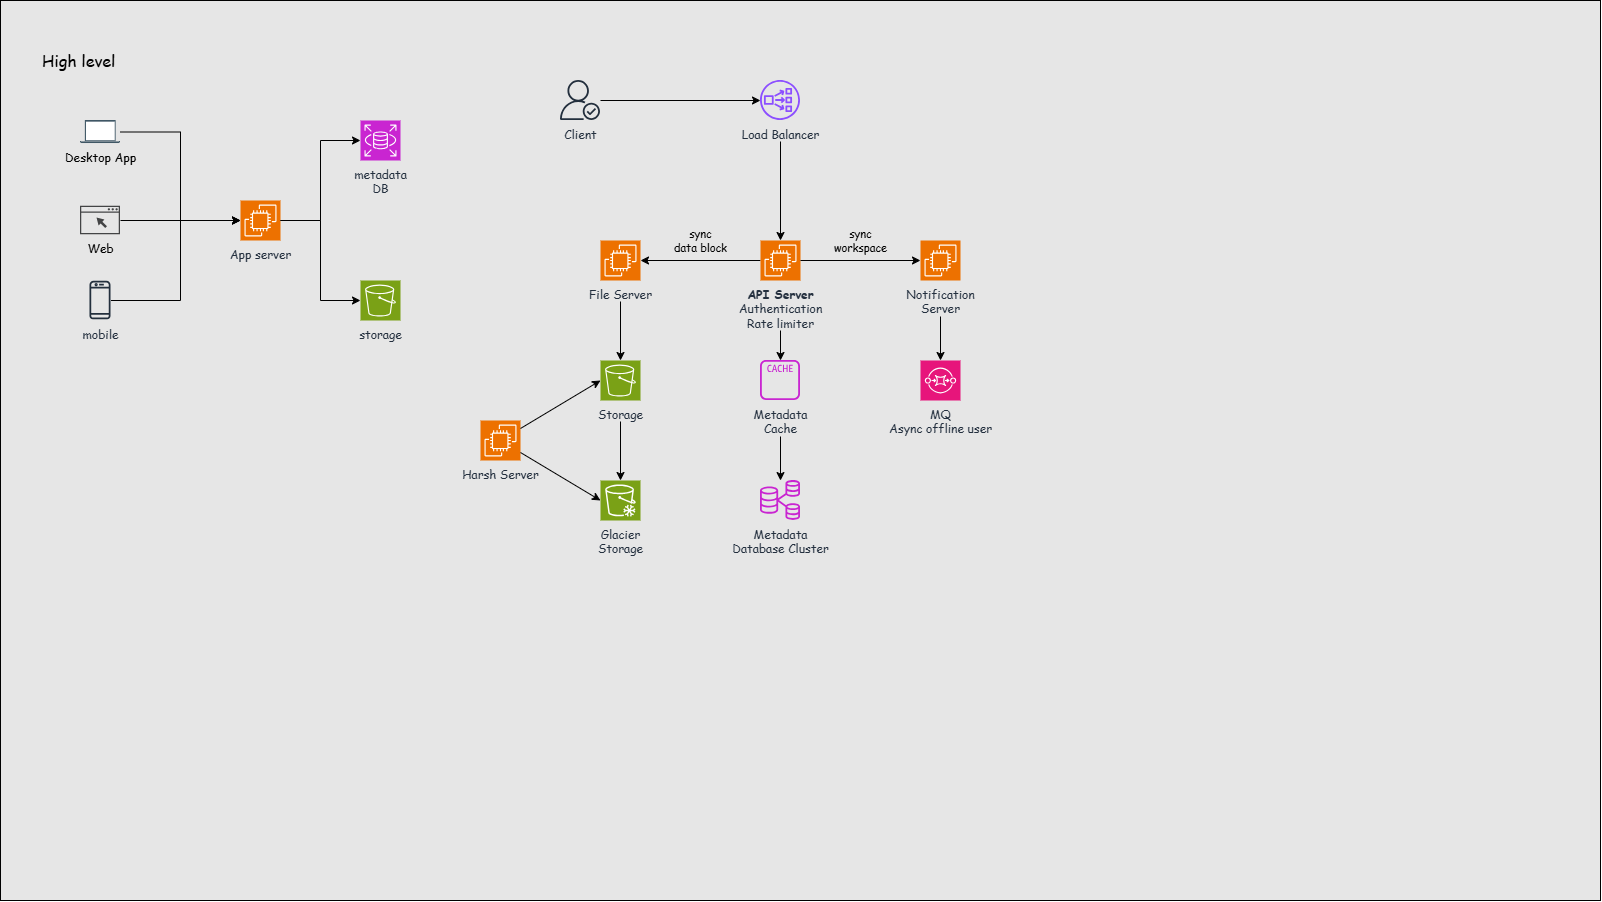

The diagram above was exported from draw.io. Its source (the exported page's mxGraphModel, read from the mxfile embedded in the PNG):
<mxGraphModel dx="1908" dy="1113" grid="1" gridSize="10" guides="1" tooltips="1" connect="1" arrows="1" fold="1" page="1" pageScale="1" pageWidth="1600" pageHeight="900" math="0" shadow="0">
  <root>
    <mxCell id="0" />
    <mxCell id="1" parent="0" style="locked=1;" />
    <mxCell id="S3haD3BGsI8Aa55tPNug-51" parent="1" style="rounded=0;whiteSpace=wrap;html=1;fillColor=#E6E6E6;" value="" vertex="1">
      <mxGeometry height="900" width="1600" as="geometry" />
    </mxCell>
    <mxCell id="S3haD3BGsI8Aa55tPNug-1" parent="0" style="locked=1;" value="high" />
    <mxCell id="S3haD3BGsI8Aa55tPNug-3" parent="S3haD3BGsI8Aa55tPNug-1" style="text;html=1;whiteSpace=wrap;strokeColor=none;fillColor=none;align=left;verticalAlign=middle;rounded=0;fontSize=16;fontFamily=Comic Sans MS;" value="High level" vertex="1">
      <mxGeometry height="40" width="160" x="40" y="40" as="geometry" />
    </mxCell>
    <mxCell id="S3haD3BGsI8Aa55tPNug-5" parent="S3haD3BGsI8Aa55tPNug-1" style="shape=image;html=1;verticalAlign=top;verticalLabelPosition=bottom;labelBackgroundColor=none;imageAspect=0;aspect=fixed;image=https://icons.diagrams.net/assets/devices/1/Laptop-28.svg;labelPerimeter=1;fontFamily=Comic Sans MS;" value="Desktop App" vertex="1">
      <mxGeometry height="23.03" width="40" x="80" y="120" as="geometry" />
    </mxCell>
    <mxCell id="S3haD3BGsI8Aa55tPNug-9" parent="S3haD3BGsI8Aa55tPNug-1" style="sketch=0;pointerEvents=1;shadow=0;dashed=0;html=1;strokeColor=none;fillColor=#434445;aspect=fixed;labelPosition=center;verticalLabelPosition=bottom;verticalAlign=top;align=center;outlineConnect=0;shape=mxgraph.vvd.web_browser;labelPerimeter=1;fontFamily=Comic Sans MS;" value="Web" vertex="1">
      <mxGeometry height="28.4" width="40" x="80" y="205.8" as="geometry" />
    </mxCell>
    <mxCell id="S3haD3BGsI8Aa55tPNug-10" parent="S3haD3BGsI8Aa55tPNug-1" style="sketch=0;outlineConnect=0;fontColor=#232F3E;gradientColor=none;fillColor=#232F3D;strokeColor=none;dashed=0;verticalLabelPosition=bottom;verticalAlign=top;align=center;html=1;fontSize=12;fontStyle=0;aspect=fixed;pointerEvents=1;shape=mxgraph.aws4.mobile_client;labelPerimeter=1;fontFamily=Comic Sans MS;" value="mobile&lt;div&gt;&lt;br&gt;&lt;/div&gt;" vertex="1">
      <mxGeometry height="40" width="21.03" x="89.48" y="280" as="geometry" />
    </mxCell>
    <mxCell id="S3haD3BGsI8Aa55tPNug-11" parent="S3haD3BGsI8Aa55tPNug-1" style="sketch=0;points=[[0,0,0],[0.25,0,0],[0.5,0,0],[0.75,0,0],[1,0,0],[0,1,0],[0.25,1,0],[0.5,1,0],[0.75,1,0],[1,1,0],[0,0.25,0],[0,0.5,0],[0,0.75,0],[1,0.25,0],[1,0.5,0],[1,0.75,0]];outlineConnect=0;fontColor=#232F3E;fillColor=#ED7100;strokeColor=#ffffff;dashed=0;verticalLabelPosition=bottom;verticalAlign=top;align=center;html=1;fontSize=12;fontStyle=0;aspect=fixed;shape=mxgraph.aws4.resourceIcon;resIcon=mxgraph.aws4.ec2;labelPerimeter=1;fontFamily=Comic Sans MS;" value="App server" vertex="1">
      <mxGeometry height="40" width="40" x="240" y="200" as="geometry" />
    </mxCell>
    <mxCell id="S3haD3BGsI8Aa55tPNug-12" parent="S3haD3BGsI8Aa55tPNug-1" style="sketch=0;points=[[0,0,0],[0.25,0,0],[0.5,0,0],[0.75,0,0],[1,0,0],[0,1,0],[0.25,1,0],[0.5,1,0],[0.75,1,0],[1,1,0],[0,0.25,0],[0,0.5,0],[0,0.75,0],[1,0.25,0],[1,0.5,0],[1,0.75,0]];outlineConnect=0;fontColor=#232F3E;fillColor=#C925D1;strokeColor=#ffffff;dashed=0;verticalLabelPosition=bottom;verticalAlign=top;align=center;html=1;fontSize=12;fontStyle=0;aspect=fixed;shape=mxgraph.aws4.resourceIcon;resIcon=mxgraph.aws4.rds;labelPerimeter=1;fontFamily=Comic Sans MS;" value="metadata&lt;div&gt;DB&lt;/div&gt;" vertex="1">
      <mxGeometry height="40" width="40" x="360" y="120" as="geometry" />
    </mxCell>
    <mxCell id="S3haD3BGsI8Aa55tPNug-13" parent="S3haD3BGsI8Aa55tPNug-1" style="sketch=0;points=[[0,0,0],[0.25,0,0],[0.5,0,0],[0.75,0,0],[1,0,0],[0,1,0],[0.25,1,0],[0.5,1,0],[0.75,1,0],[1,1,0],[0,0.25,0],[0,0.5,0],[0,0.75,0],[1,0.25,0],[1,0.5,0],[1,0.75,0]];outlineConnect=0;fontColor=#232F3E;fillColor=#7AA116;strokeColor=#ffffff;dashed=0;verticalLabelPosition=bottom;verticalAlign=top;align=center;html=1;fontSize=12;fontStyle=0;aspect=fixed;shape=mxgraph.aws4.resourceIcon;resIcon=mxgraph.aws4.s3;labelPerimeter=1;fontFamily=Comic Sans MS;" value="storage" vertex="1">
      <mxGeometry height="40" width="40" x="360" y="280" as="geometry" />
    </mxCell>
    <mxCell id="S3haD3BGsI8Aa55tPNug-14" edge="1" parent="S3haD3BGsI8Aa55tPNug-1" source="S3haD3BGsI8Aa55tPNug-5" style="edgeStyle=orthogonalEdgeStyle;rounded=0;orthogonalLoop=1;jettySize=auto;html=1;entryX=0;entryY=0.5;entryDx=0;entryDy=0;entryPerimeter=0;defaultLabelBackgroundColor=page;fontFamily=Comic Sans MS;" target="S3haD3BGsI8Aa55tPNug-11">
      <mxGeometry relative="1" as="geometry" />
    </mxCell>
    <mxCell id="S3haD3BGsI8Aa55tPNug-15" edge="1" parent="S3haD3BGsI8Aa55tPNug-1" source="S3haD3BGsI8Aa55tPNug-9" style="edgeStyle=orthogonalEdgeStyle;rounded=0;orthogonalLoop=1;jettySize=auto;html=1;entryX=0;entryY=0.5;entryDx=0;entryDy=0;entryPerimeter=0;defaultLabelBackgroundColor=page;fontFamily=Comic Sans MS;" target="S3haD3BGsI8Aa55tPNug-11">
      <mxGeometry relative="1" as="geometry" />
    </mxCell>
    <mxCell id="S3haD3BGsI8Aa55tPNug-16" edge="1" parent="S3haD3BGsI8Aa55tPNug-1" source="S3haD3BGsI8Aa55tPNug-10" style="edgeStyle=orthogonalEdgeStyle;rounded=0;orthogonalLoop=1;jettySize=auto;html=1;entryX=0;entryY=0.5;entryDx=0;entryDy=0;entryPerimeter=0;defaultLabelBackgroundColor=page;fontFamily=Comic Sans MS;" target="S3haD3BGsI8Aa55tPNug-11">
      <mxGeometry relative="1" as="geometry">
        <Array as="points">
          <mxPoint x="180" y="300" />
          <mxPoint x="180" y="220" />
        </Array>
      </mxGeometry>
    </mxCell>
    <mxCell id="S3haD3BGsI8Aa55tPNug-17" edge="1" parent="S3haD3BGsI8Aa55tPNug-1" source="S3haD3BGsI8Aa55tPNug-11" style="edgeStyle=orthogonalEdgeStyle;rounded=0;orthogonalLoop=1;jettySize=auto;html=1;entryX=0;entryY=0.5;entryDx=0;entryDy=0;entryPerimeter=0;defaultLabelBackgroundColor=page;fontFamily=Comic Sans MS;" target="S3haD3BGsI8Aa55tPNug-12">
      <mxGeometry relative="1" as="geometry" />
    </mxCell>
    <mxCell id="S3haD3BGsI8Aa55tPNug-18" edge="1" parent="S3haD3BGsI8Aa55tPNug-1" source="S3haD3BGsI8Aa55tPNug-11" style="edgeStyle=orthogonalEdgeStyle;rounded=0;orthogonalLoop=1;jettySize=auto;html=1;entryX=0;entryY=0.5;entryDx=0;entryDy=0;entryPerimeter=0;defaultLabelBackgroundColor=page;fontFamily=Comic Sans MS;" target="S3haD3BGsI8Aa55tPNug-13">
      <mxGeometry relative="1" as="geometry" />
    </mxCell>
    <mxCell id="S3haD3BGsI8Aa55tPNug-20" parent="0" style="locked=1;" value="detail" />
    <mxCell id="S3haD3BGsI8Aa55tPNug-33" edge="1" parent="S3haD3BGsI8Aa55tPNug-20" source="S3haD3BGsI8Aa55tPNug-21" style="edgeStyle=orthogonalEdgeStyle;rounded=0;orthogonalLoop=1;jettySize=auto;html=1;defaultLabelBackgroundColor=page;fontFamily=Comic Sans MS;" target="S3haD3BGsI8Aa55tPNug-22">
      <mxGeometry relative="1" as="geometry" />
    </mxCell>
    <mxCell id="S3haD3BGsI8Aa55tPNug-21" parent="S3haD3BGsI8Aa55tPNug-20" style="sketch=0;outlineConnect=0;fontColor=#232F3E;gradientColor=none;fillColor=#232F3D;strokeColor=none;dashed=0;verticalLabelPosition=bottom;verticalAlign=top;align=center;html=1;fontSize=12;fontStyle=0;aspect=fixed;pointerEvents=1;shape=mxgraph.aws4.authenticated_user;labelPerimeter=1;fontFamily=Comic Sans MS;" value="&lt;font&gt;Client&lt;/font&gt;" vertex="1">
      <mxGeometry height="40" width="40" x="560" y="80" as="geometry" />
    </mxCell>
    <mxCell id="S3haD3BGsI8Aa55tPNug-22" parent="S3haD3BGsI8Aa55tPNug-20" style="sketch=0;outlineConnect=0;fontColor=#232F3E;gradientColor=none;fillColor=#8C4FFF;strokeColor=none;dashed=0;verticalLabelPosition=bottom;verticalAlign=top;align=center;html=1;fontSize=12;fontStyle=0;aspect=fixed;pointerEvents=1;shape=mxgraph.aws4.network_load_balancer;labelPerimeter=1;fontFamily=Comic Sans MS;" value="Load Balancer" vertex="1">
      <mxGeometry height="40" width="40" x="760" y="80" as="geometry" />
    </mxCell>
    <mxCell id="S3haD3BGsI8Aa55tPNug-35" edge="1" parent="S3haD3BGsI8Aa55tPNug-20" source="S3haD3BGsI8Aa55tPNug-26" style="edgeStyle=orthogonalEdgeStyle;rounded=0;orthogonalLoop=1;jettySize=auto;html=1;defaultLabelBackgroundColor=page;fontFamily=Comic Sans MS;" target="S3haD3BGsI8Aa55tPNug-31" value="sync&lt;br&gt;data block">
      <mxGeometry relative="1" y="-20" as="geometry">
        <mxPoint as="offset" />
      </mxGeometry>
    </mxCell>
    <mxCell id="S3haD3BGsI8Aa55tPNug-38" edge="1" parent="S3haD3BGsI8Aa55tPNug-20" source="S3haD3BGsI8Aa55tPNug-26" style="edgeStyle=orthogonalEdgeStyle;rounded=0;orthogonalLoop=1;jettySize=auto;html=1;defaultLabelBackgroundColor=page;fontFamily=Comic Sans MS;" target="S3haD3BGsI8Aa55tPNug-30">
      <mxGeometry relative="1" as="geometry" />
    </mxCell>
    <mxCell id="S3haD3BGsI8Aa55tPNug-47" edge="1" parent="S3haD3BGsI8Aa55tPNug-20" source="S3haD3BGsI8Aa55tPNug-26" style="edgeStyle=orthogonalEdgeStyle;rounded=0;orthogonalLoop=1;jettySize=auto;html=1;defaultLabelBackgroundColor=page;fontFamily=Comic Sans MS;" target="S3haD3BGsI8Aa55tPNug-46" value="sync&lt;br&gt;workspace">
      <mxGeometry relative="1" y="20" as="geometry">
        <mxPoint as="offset" />
      </mxGeometry>
    </mxCell>
    <mxCell id="S3haD3BGsI8Aa55tPNug-26" parent="S3haD3BGsI8Aa55tPNug-20" style="sketch=0;points=[[0,0,0],[0.25,0,0],[0.5,0,0],[0.75,0,0],[1,0,0],[0,1,0],[0.25,1,0],[0.5,1,0],[0.75,1,0],[1,1,0],[0,0.25,0],[0,0.5,0],[0,0.75,0],[1,0.25,0],[1,0.5,0],[1,0.75,0]];outlineConnect=0;fontColor=#232F3E;fillColor=#ED7100;strokeColor=#ffffff;dashed=0;verticalLabelPosition=bottom;verticalAlign=top;align=center;html=1;fontSize=12;fontStyle=0;aspect=fixed;shape=mxgraph.aws4.resourceIcon;resIcon=mxgraph.aws4.ec2;labelPerimeter=1;fontFamily=Comic Sans MS;" value="&lt;b&gt;API Server&lt;/b&gt;&lt;br&gt;Authentication&lt;br&gt;Rate limiter" vertex="1">
      <mxGeometry height="40" width="40" x="760" y="240" as="geometry" />
    </mxCell>
    <mxCell id="S3haD3BGsI8Aa55tPNug-28" parent="S3haD3BGsI8Aa55tPNug-20" style="sketch=0;outlineConnect=0;fontColor=#232F3E;gradientColor=none;fillColor=#C925D1;strokeColor=none;dashed=0;verticalLabelPosition=bottom;verticalAlign=top;align=center;html=1;fontSize=12;fontStyle=0;aspect=fixed;pointerEvents=1;shape=mxgraph.aws4.rds_multi_az_db_cluster;labelPerimeter=1;fontFamily=Comic Sans MS;" value="&lt;font&gt;Metadata&lt;br&gt;Database Cluster&lt;/font&gt;" vertex="1">
      <mxGeometry height="40" width="40" x="760" y="480" as="geometry" />
    </mxCell>
    <mxCell id="S3haD3BGsI8Aa55tPNug-29" parent="S3haD3BGsI8Aa55tPNug-20" style="sketch=0;points=[[0,0,0],[0.25,0,0],[0.5,0,0],[0.75,0,0],[1,0,0],[0,1,0],[0.25,1,0],[0.5,1,0],[0.75,1,0],[1,1,0],[0,0.25,0],[0,0.5,0],[0,0.75,0],[1,0.25,0],[1,0.5,0],[1,0.75,0]];outlineConnect=0;fontColor=#232F3E;fillColor=#7AA116;strokeColor=#ffffff;dashed=0;verticalLabelPosition=bottom;verticalAlign=top;align=center;html=1;fontSize=12;fontStyle=0;aspect=fixed;shape=mxgraph.aws4.resourceIcon;resIcon=mxgraph.aws4.s3;labelPerimeter=1;fontFamily=Comic Sans MS;" value="&lt;font&gt;Storage&lt;/font&gt;" vertex="1">
      <mxGeometry height="40" width="40" x="600" y="360" as="geometry" />
    </mxCell>
    <mxCell id="S3haD3BGsI8Aa55tPNug-39" edge="1" parent="S3haD3BGsI8Aa55tPNug-20" source="S3haD3BGsI8Aa55tPNug-30" style="edgeStyle=orthogonalEdgeStyle;rounded=0;orthogonalLoop=1;jettySize=auto;html=1;defaultLabelBackgroundColor=page;fontFamily=Comic Sans MS;" target="S3haD3BGsI8Aa55tPNug-28">
      <mxGeometry relative="1" as="geometry" />
    </mxCell>
    <mxCell id="S3haD3BGsI8Aa55tPNug-30" parent="S3haD3BGsI8Aa55tPNug-20" style="sketch=0;outlineConnect=0;fontColor=#232F3E;gradientColor=none;fillColor=#C925D1;strokeColor=none;dashed=0;verticalLabelPosition=bottom;verticalAlign=top;align=center;html=1;fontSize=12;fontStyle=0;aspect=fixed;pointerEvents=1;shape=mxgraph.aws4.cache_node;labelPerimeter=1;fontFamily=Comic Sans MS;" value="Metadata&lt;div&gt;Cache&lt;/div&gt;" vertex="1">
      <mxGeometry height="40" width="40" x="760" y="360" as="geometry" />
    </mxCell>
    <mxCell id="S3haD3BGsI8Aa55tPNug-31" parent="S3haD3BGsI8Aa55tPNug-20" style="sketch=0;points=[[0,0,0],[0.25,0,0],[0.5,0,0],[0.75,0,0],[1,0,0],[0,1,0],[0.25,1,0],[0.5,1,0],[0.75,1,0],[1,1,0],[0,0.25,0],[0,0.5,0],[0,0.75,0],[1,0.25,0],[1,0.5,0],[1,0.75,0]];outlineConnect=0;fontColor=#232F3E;fillColor=#ED7100;strokeColor=#ffffff;dashed=0;verticalLabelPosition=bottom;verticalAlign=top;align=center;html=1;fontSize=12;fontStyle=0;aspect=fixed;shape=mxgraph.aws4.resourceIcon;resIcon=mxgraph.aws4.ec2;labelPerimeter=1;fontFamily=Comic Sans MS;" value="File Server" vertex="1">
      <mxGeometry height="40" width="40" x="600" y="240" as="geometry" />
    </mxCell>
    <mxCell id="S3haD3BGsI8Aa55tPNug-32" edge="1" parent="S3haD3BGsI8Aa55tPNug-20" source="S3haD3BGsI8Aa55tPNug-31" style="edgeStyle=orthogonalEdgeStyle;rounded=0;orthogonalLoop=1;jettySize=auto;html=1;entryX=0.5;entryY=0;entryDx=0;entryDy=0;entryPerimeter=0;defaultLabelBackgroundColor=page;fontFamily=Comic Sans MS;" target="S3haD3BGsI8Aa55tPNug-29">
      <mxGeometry relative="1" as="geometry" />
    </mxCell>
    <mxCell id="S3haD3BGsI8Aa55tPNug-34" edge="1" parent="S3haD3BGsI8Aa55tPNug-20" source="S3haD3BGsI8Aa55tPNug-22" style="edgeStyle=orthogonalEdgeStyle;rounded=0;orthogonalLoop=1;jettySize=auto;html=1;entryX=0.5;entryY=0;entryDx=0;entryDy=0;entryPerimeter=0;defaultLabelBackgroundColor=page;fontFamily=Comic Sans MS;" target="S3haD3BGsI8Aa55tPNug-26">
      <mxGeometry relative="1" as="geometry" />
    </mxCell>
    <mxCell id="S3haD3BGsI8Aa55tPNug-40" parent="S3haD3BGsI8Aa55tPNug-20" style="sketch=0;points=[[0,0,0],[0.25,0,0],[0.5,0,0],[0.75,0,0],[1,0,0],[0,1,0],[0.25,1,0],[0.5,1,0],[0.75,1,0],[1,1,0],[0,0.25,0],[0,0.5,0],[0,0.75,0],[1,0.25,0],[1,0.5,0],[1,0.75,0]];outlineConnect=0;fontColor=#232F3E;fillColor=#ED7100;strokeColor=#ffffff;dashed=0;verticalLabelPosition=bottom;verticalAlign=top;align=center;html=1;fontSize=12;fontStyle=0;aspect=fixed;shape=mxgraph.aws4.resourceIcon;resIcon=mxgraph.aws4.ec2;labelPerimeter=1;fontFamily=Comic Sans MS;" value="Harsh Server" vertex="1">
      <mxGeometry height="40" width="40" x="480" y="420" as="geometry" />
    </mxCell>
    <mxCell id="S3haD3BGsI8Aa55tPNug-42" parent="S3haD3BGsI8Aa55tPNug-20" style="sketch=0;points=[[0,0,0],[0.25,0,0],[0.5,0,0],[0.75,0,0],[1,0,0],[0,1,0],[0.25,1,0],[0.5,1,0],[0.75,1,0],[1,1,0],[0,0.25,0],[0,0.5,0],[0,0.75,0],[1,0.25,0],[1,0.5,0],[1,0.75,0]];outlineConnect=0;fontColor=#232F3E;fillColor=#7AA116;strokeColor=#ffffff;dashed=0;verticalLabelPosition=bottom;verticalAlign=top;align=center;html=1;fontSize=12;fontStyle=0;aspect=fixed;shape=mxgraph.aws4.resourceIcon;resIcon=mxgraph.aws4.glacier;labelPerimeter=1;fontFamily=Comic Sans MS;" value="Glacier&lt;div&gt;Storage&lt;/div&gt;" vertex="1">
      <mxGeometry height="40" width="40" x="600" y="480" as="geometry" />
    </mxCell>
    <mxCell id="S3haD3BGsI8Aa55tPNug-43" edge="1" parent="S3haD3BGsI8Aa55tPNug-20" source="S3haD3BGsI8Aa55tPNug-29" style="edgeStyle=orthogonalEdgeStyle;rounded=0;orthogonalLoop=1;jettySize=auto;html=1;entryX=0.5;entryY=0;entryDx=0;entryDy=0;entryPerimeter=0;defaultLabelBackgroundColor=page;fontFamily=Comic Sans MS;" target="S3haD3BGsI8Aa55tPNug-42">
      <mxGeometry relative="1" as="geometry" />
    </mxCell>
    <mxCell id="S3haD3BGsI8Aa55tPNug-44" edge="1" parent="S3haD3BGsI8Aa55tPNug-20" source="S3haD3BGsI8Aa55tPNug-40" style="rounded=0;orthogonalLoop=1;jettySize=auto;html=1;entryX=0;entryY=0.5;entryDx=0;entryDy=0;entryPerimeter=0;defaultLabelBackgroundColor=page;fontFamily=Comic Sans MS;" target="S3haD3BGsI8Aa55tPNug-29">
      <mxGeometry relative="1" as="geometry" />
    </mxCell>
    <mxCell id="S3haD3BGsI8Aa55tPNug-45" edge="1" parent="S3haD3BGsI8Aa55tPNug-20" source="S3haD3BGsI8Aa55tPNug-40" style="rounded=0;orthogonalLoop=1;jettySize=auto;html=1;entryX=0;entryY=0.5;entryDx=0;entryDy=0;entryPerimeter=0;defaultLabelBackgroundColor=page;fontFamily=Comic Sans MS;" target="S3haD3BGsI8Aa55tPNug-42">
      <mxGeometry relative="1" as="geometry" />
    </mxCell>
    <mxCell id="S3haD3BGsI8Aa55tPNug-46" parent="S3haD3BGsI8Aa55tPNug-20" style="sketch=0;points=[[0,0,0],[0.25,0,0],[0.5,0,0],[0.75,0,0],[1,0,0],[0,1,0],[0.25,1,0],[0.5,1,0],[0.75,1,0],[1,1,0],[0,0.25,0],[0,0.5,0],[0,0.75,0],[1,0.25,0],[1,0.5,0],[1,0.75,0]];outlineConnect=0;fontColor=#232F3E;fillColor=#ED7100;strokeColor=#ffffff;dashed=0;verticalLabelPosition=bottom;verticalAlign=top;align=center;html=1;fontSize=12;fontStyle=0;aspect=fixed;shape=mxgraph.aws4.resourceIcon;resIcon=mxgraph.aws4.ec2;labelPerimeter=1;fontFamily=Comic Sans MS;" value="Notification&lt;div&gt;Server&lt;/div&gt;" vertex="1">
      <mxGeometry height="40" width="40" x="920" y="240.00000000000006" as="geometry" />
    </mxCell>
    <mxCell id="S3haD3BGsI8Aa55tPNug-48" parent="S3haD3BGsI8Aa55tPNug-20" style="sketch=0;points=[[0,0,0],[0.25,0,0],[0.5,0,0],[0.75,0,0],[1,0,0],[0,1,0],[0.25,1,0],[0.5,1,0],[0.75,1,0],[1,1,0],[0,0.25,0],[0,0.5,0],[0,0.75,0],[1,0.25,0],[1,0.5,0],[1,0.75,0]];outlineConnect=0;fontColor=#232F3E;fillColor=#E7157B;strokeColor=#ffffff;dashed=0;verticalLabelPosition=bottom;verticalAlign=top;align=center;html=1;fontSize=12;fontStyle=0;aspect=fixed;shape=mxgraph.aws4.resourceIcon;resIcon=mxgraph.aws4.sqs;labelPerimeter=1;fontFamily=Comic Sans MS;" value="MQ&lt;br&gt;Async offline user" vertex="1">
      <mxGeometry height="40" width="40" x="920" y="360" as="geometry" />
    </mxCell>
    <mxCell id="S3haD3BGsI8Aa55tPNug-50" edge="1" parent="S3haD3BGsI8Aa55tPNug-20" source="S3haD3BGsI8Aa55tPNug-46" style="edgeStyle=orthogonalEdgeStyle;rounded=0;orthogonalLoop=1;jettySize=auto;html=1;entryX=0.5;entryY=0;entryDx=0;entryDy=0;entryPerimeter=0;defaultLabelBackgroundColor=page;" target="S3haD3BGsI8Aa55tPNug-48">
      <mxGeometry relative="1" as="geometry" />
    </mxCell>
  </root>
</mxGraphModel>